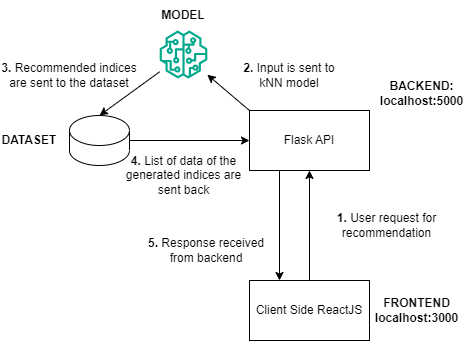

The diagram above was exported from draw.io. Its source (the exported page's mxGraphModel, read from the mxfile embedded in the PNG):
<mxGraphModel dx="778" dy="413" grid="1" gridSize="10" guides="1" tooltips="1" connect="1" arrows="1" fold="1" page="1" pageScale="1" pageWidth="850" pageHeight="1100" math="0" shadow="0">
  <root>
    <mxCell id="0" />
    <mxCell id="1" parent="0" />
    <mxCell id="s2j26gGnUpx4jz1x9eLR-1" value="Flask API" style="rounded=0;whiteSpace=wrap;html=1;" vertex="1" parent="1">
      <mxGeometry x="480" y="210" width="120" height="60" as="geometry" />
    </mxCell>
    <mxCell id="s2j26gGnUpx4jz1x9eLR-7" value="" style="edgeStyle=orthogonalEdgeStyle;rounded=0;orthogonalLoop=1;jettySize=auto;html=1;" edge="1" parent="1" source="s2j26gGnUpx4jz1x9eLR-2" target="s2j26gGnUpx4jz1x9eLR-1">
      <mxGeometry relative="1" as="geometry" />
    </mxCell>
    <mxCell id="s2j26gGnUpx4jz1x9eLR-2" value="Client Side ReactJS" style="rounded=0;whiteSpace=wrap;html=1;" vertex="1" parent="1">
      <mxGeometry x="480" y="380" width="120" height="60" as="geometry" />
    </mxCell>
    <mxCell id="s2j26gGnUpx4jz1x9eLR-3" value="" style="shape=cylinder3;whiteSpace=wrap;html=1;boundedLbl=1;backgroundOutline=1;size=15;" vertex="1" parent="1">
      <mxGeometry x="300" y="215" width="60" height="50" as="geometry" />
    </mxCell>
    <mxCell id="s2j26gGnUpx4jz1x9eLR-4" value="" style="sketch=0;outlineConnect=0;fontColor=#232F3E;gradientColor=none;fillColor=#01A88D;strokeColor=none;dashed=0;verticalLabelPosition=bottom;verticalAlign=top;align=center;html=1;fontSize=12;fontStyle=0;aspect=fixed;pointerEvents=1;shape=mxgraph.aws4.sagemaker_model;" vertex="1" parent="1">
      <mxGeometry x="390" y="130" width="48" height="48" as="geometry" />
    </mxCell>
    <mxCell id="s2j26gGnUpx4jz1x9eLR-6" value="" style="endArrow=classic;html=1;rounded=0;exitX=0;exitY=0;exitDx=0;exitDy=0;" edge="1" parent="1" source="s2j26gGnUpx4jz1x9eLR-1" target="s2j26gGnUpx4jz1x9eLR-4">
      <mxGeometry width="50" height="50" relative="1" as="geometry">
        <mxPoint x="530" y="420" as="sourcePoint" />
        <mxPoint x="580" y="370" as="targetPoint" />
      </mxGeometry>
    </mxCell>
    <mxCell id="s2j26gGnUpx4jz1x9eLR-8" value="&lt;b&gt;1. &lt;/b&gt;User request for recommendation" style="text;html=1;align=center;verticalAlign=middle;whiteSpace=wrap;rounded=0;" vertex="1" parent="1">
      <mxGeometry x="555" y="310" width="125" height="30" as="geometry" />
    </mxCell>
    <mxCell id="s2j26gGnUpx4jz1x9eLR-9" value="&lt;b&gt;2. &lt;/b&gt;Input is sent to kNN model" style="text;html=1;align=center;verticalAlign=middle;whiteSpace=wrap;rounded=0;" vertex="1" parent="1">
      <mxGeometry x="470" y="150" width="100" height="50" as="geometry" />
    </mxCell>
    <mxCell id="s2j26gGnUpx4jz1x9eLR-13" value="&lt;b&gt;3.&lt;/b&gt; Recommended&lt;b&gt;&amp;nbsp;&lt;/b&gt;indices are sent to the dataset" style="text;html=1;align=center;verticalAlign=middle;whiteSpace=wrap;rounded=0;" vertex="1" parent="1">
      <mxGeometry x="230" y="160" width="140" height="30" as="geometry" />
    </mxCell>
    <mxCell id="s2j26gGnUpx4jz1x9eLR-14" value="" style="endArrow=classic;html=1;rounded=0;entryX=0.5;entryY=0;entryDx=0;entryDy=0;entryPerimeter=0;" edge="1" parent="1" source="s2j26gGnUpx4jz1x9eLR-4" target="s2j26gGnUpx4jz1x9eLR-3">
      <mxGeometry width="50" height="50" relative="1" as="geometry">
        <mxPoint x="430" y="180" as="sourcePoint" />
        <mxPoint x="470" y="240" as="targetPoint" />
      </mxGeometry>
    </mxCell>
    <mxCell id="s2j26gGnUpx4jz1x9eLR-16" value="" style="endArrow=classic;html=1;rounded=0;exitX=1;exitY=0.5;exitDx=0;exitDy=0;exitPerimeter=0;entryX=0;entryY=0.5;entryDx=0;entryDy=0;" edge="1" parent="1" source="s2j26gGnUpx4jz1x9eLR-3" target="s2j26gGnUpx4jz1x9eLR-1">
      <mxGeometry width="50" height="50" relative="1" as="geometry">
        <mxPoint x="530" y="420" as="sourcePoint" />
        <mxPoint x="470" y="230" as="targetPoint" />
      </mxGeometry>
    </mxCell>
    <mxCell id="s2j26gGnUpx4jz1x9eLR-19" value="&lt;font style=&quot;font-size: 12px;&quot;&gt;&lt;b&gt;4. &lt;/b&gt;List of data of the generated indices are sent back&lt;/font&gt;" style="text;html=1;align=center;verticalAlign=middle;whiteSpace=wrap;rounded=0;" vertex="1" parent="1">
      <mxGeometry x="354.5" y="250" width="119" height="50" as="geometry" />
    </mxCell>
    <mxCell id="s2j26gGnUpx4jz1x9eLR-20" value="&lt;b&gt;MODEL&lt;/b&gt;" style="text;html=1;align=center;verticalAlign=middle;whiteSpace=wrap;rounded=0;" vertex="1" parent="1">
      <mxGeometry x="384" y="100" width="60" height="30" as="geometry" />
    </mxCell>
    <mxCell id="s2j26gGnUpx4jz1x9eLR-21" value="&lt;b&gt;DATASET&lt;/b&gt;" style="text;html=1;align=center;verticalAlign=middle;whiteSpace=wrap;rounded=0;" vertex="1" parent="1">
      <mxGeometry x="230" y="225" width="60" height="30" as="geometry" />
    </mxCell>
    <mxCell id="s2j26gGnUpx4jz1x9eLR-22" value="&lt;b&gt;BACKEND: localhost:5000&lt;/b&gt;" style="text;html=1;align=center;verticalAlign=middle;whiteSpace=wrap;rounded=0;" vertex="1" parent="1">
      <mxGeometry x="605" y="178" width="95" height="30" as="geometry" />
    </mxCell>
    <mxCell id="s2j26gGnUpx4jz1x9eLR-23" value="&lt;b&gt;FRONTEND&lt;/b&gt;&lt;div&gt;&lt;b&gt;localhost:3000&lt;/b&gt;&lt;/div&gt;" style="text;html=1;align=center;verticalAlign=middle;whiteSpace=wrap;rounded=0;" vertex="1" parent="1">
      <mxGeometry x="605" y="395" width="85" height="30" as="geometry" />
    </mxCell>
    <mxCell id="s2j26gGnUpx4jz1x9eLR-25" value="" style="endArrow=classic;html=1;rounded=0;exitX=0.25;exitY=1;exitDx=0;exitDy=0;entryX=0.25;entryY=0;entryDx=0;entryDy=0;" edge="1" parent="1" source="s2j26gGnUpx4jz1x9eLR-1" target="s2j26gGnUpx4jz1x9eLR-2">
      <mxGeometry width="50" height="50" relative="1" as="geometry">
        <mxPoint x="480" y="380" as="sourcePoint" />
        <mxPoint x="530" y="330" as="targetPoint" />
      </mxGeometry>
    </mxCell>
    <mxCell id="s2j26gGnUpx4jz1x9eLR-26" value="&lt;b&gt;5. &lt;/b&gt;Response received from backend" style="text;html=1;align=center;verticalAlign=middle;whiteSpace=wrap;rounded=0;" vertex="1" parent="1">
      <mxGeometry x="370" y="330" width="134" height="40" as="geometry" />
    </mxCell>
  </root>
</mxGraphModel>